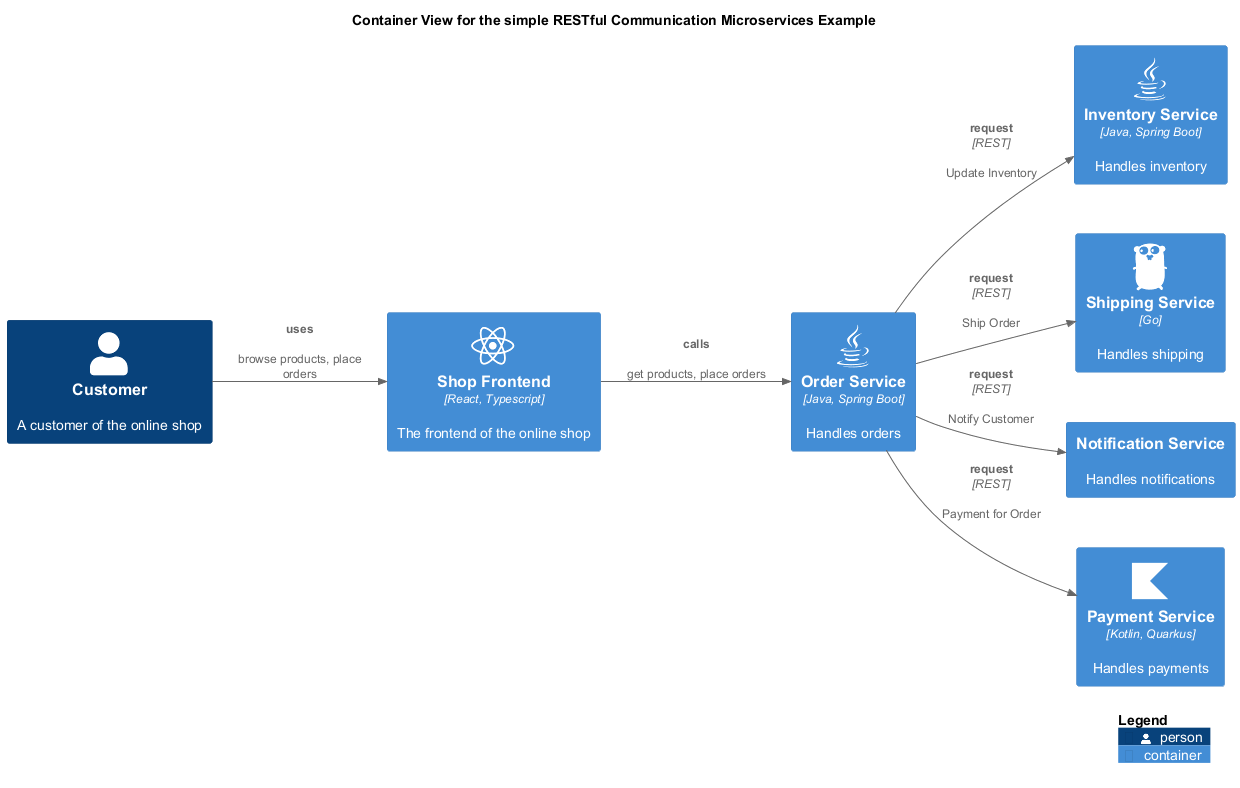

The diagram above was rendered by PlantUML. Its source (embedded in the PNG):
@startuml simple-restful-container-view
!include <C4/C4_Container.puml>
!include <awslib14/AWSCommon>
!include <awslib14/AWSC4Integration>
!include <azure/AzureCommon>
!include <azure/AzureC4Integration>
!include <tupadr3/common>
!include <tupadr3/font-awesome-5/java>
!include <tupadr3/font-awesome-5/react>
!include <tupadr3/devicons2/typescript>
!include <tupadr3/devicons2/go>
!include <tupadr3/devicons2/kotlin>
LAYOUT_LEFT_RIGHT()
skinparam nodesep 50
skinparam ranksep 50
title Container View for the simple RESTful Communication Microservices Example
Container(softwareDevelopment_architecture_example_microservices_inventoryService, "Inventory Service", $descr="Handles inventory", $techn="Java, Spring Boot", $sprite="java")
Container(softwareDevelopment_architecture_example_microservices_shopFrontend, "Shop Frontend", $descr="The frontend of the online shop", $techn="React, Typescript", $sprite="react")
Container(softwareDevelopment_architecture_example_microservices_shippingService, "Shipping Service", $descr="Handles shipping", $techn="Go", $sprite="go")
Container(softwareDevelopment_architecture_example_microservices_orderService, "Order Service", $descr="Handles orders", $techn="Java, Spring Boot", $sprite="java")
Container(softwareDevelopment_architecture_example_microservices_notificationService, "Notification Service", $descr="Handles notifications")
Container(softwareDevelopment_architecture_example_microservices_paymentService, "Payment Service", $descr="Handles payments", $techn="Kotlin, Quarkus", $sprite="kotlin")
Person(softwareDevelopment_architecture_example_microservices_customer, "Customer", $descr="A customer of the online shop")
Rel(softwareDevelopment_architecture_example_microservices_shopFrontend, softwareDevelopment_architecture_example_microservices_orderService, "calls", $descr="get products, place orders")
Rel(softwareDevelopment_architecture_example_microservices_orderService, softwareDevelopment_architecture_example_microservices_shippingService, "request", $descr="Ship Order", $techn="REST")
Rel(softwareDevelopment_architecture_example_microservices_orderService, softwareDevelopment_architecture_example_microservices_notificationService, "request", $descr="Notify Customer", $techn="REST")
Rel(softwareDevelopment_architecture_example_microservices_customer, softwareDevelopment_architecture_example_microservices_shopFrontend, "uses", $descr="browse products, place orders")
Rel(softwareDevelopment_architecture_example_microservices_orderService, softwareDevelopment_architecture_example_microservices_inventoryService, "request", $descr="Update Inventory", $techn="REST")
Rel(softwareDevelopment_architecture_example_microservices_orderService, softwareDevelopment_architecture_example_microservices_paymentService, "request", $descr="Payment for Order", $techn="REST")
SHOW_LEGEND()
@enduml